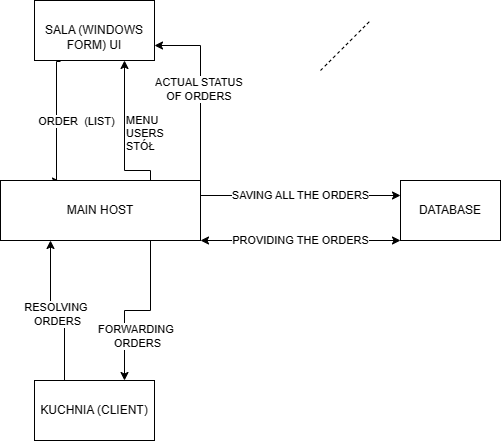

The diagram above was exported from draw.io. Its source (the exported page's mxGraphModel, read from the mxfile embedded in the PNG):
<mxGraphModel dx="1434" dy="796" grid="1" gridSize="10" guides="1" tooltips="1" connect="1" arrows="1" fold="1" page="1" pageScale="1" pageWidth="827" pageHeight="1169" math="0" shadow="0">
  <root>
    <mxCell id="0" />
    <mxCell id="1" parent="0" />
    <mxCell id="RLymZmbV1cY6oKHNXDG8-8" value="ORDER&amp;nbsp; (LIST)" style="edgeStyle=orthogonalEdgeStyle;rounded=0;orthogonalLoop=1;jettySize=auto;html=1;exitX=0.25;exitY=1;exitDx=0;exitDy=0;" parent="1" edge="1">
      <mxGeometry y="20" relative="1" as="geometry">
        <mxPoint x="380" y="201" as="targetPoint" />
        <mxPoint x="380" y="81" as="sourcePoint" />
        <Array as="points">
          <mxPoint x="376" y="81" />
          <mxPoint x="376" y="201" />
        </Array>
        <mxPoint as="offset" />
      </mxGeometry>
    </mxCell>
    <mxCell id="RLymZmbV1cY6oKHNXDG8-1" value="&lt;br&gt;SALA (WINDOWS FORM) UI" style="rounded=0;whiteSpace=wrap;html=1;" parent="1" vertex="1">
      <mxGeometry x="354" y="20" width="120" height="60" as="geometry" />
    </mxCell>
    <mxCell id="RLymZmbV1cY6oKHNXDG8-10" value="&lt;div&gt;MENU&lt;/div&gt;&lt;div&gt;USERS&lt;/div&gt;&lt;div&gt;STÓŁ&lt;/div&gt;" style="edgeStyle=orthogonalEdgeStyle;rounded=0;orthogonalLoop=1;jettySize=auto;html=1;exitX=0.75;exitY=0;exitDx=0;exitDy=0;entryX=0.75;entryY=1;entryDx=0;entryDy=0;align=left;" parent="1" source="RLymZmbV1cY6oKHNXDG8-9" target="RLymZmbV1cY6oKHNXDG8-1" edge="1">
      <mxGeometry relative="1" as="geometry">
        <Array as="points">
          <mxPoint x="470" y="190" />
          <mxPoint x="444" y="190" />
        </Array>
      </mxGeometry>
    </mxCell>
    <mxCell id="RLymZmbV1cY6oKHNXDG8-17" value="FORWARDING&amp;nbsp;&lt;br&gt;ORDERS&lt;br&gt;" style="edgeStyle=orthogonalEdgeStyle;rounded=0;orthogonalLoop=1;jettySize=auto;html=1;exitX=0.75;exitY=1;exitDx=0;exitDy=0;entryX=0.75;entryY=0;entryDx=0;entryDy=0;" parent="1" source="RLymZmbV1cY6oKHNXDG8-9" target="RLymZmbV1cY6oKHNXDG8-15" edge="1">
      <mxGeometry y="26" relative="1" as="geometry">
        <mxPoint as="offset" />
      </mxGeometry>
    </mxCell>
    <mxCell id="RLymZmbV1cY6oKHNXDG8-18" value="SAVING ALL THE ORDERS" style="edgeStyle=orthogonalEdgeStyle;rounded=0;orthogonalLoop=1;jettySize=auto;html=1;exitX=1;exitY=0.25;exitDx=0;exitDy=0;entryX=0;entryY=0.25;entryDx=0;entryDy=0;" parent="1" source="RLymZmbV1cY6oKHNXDG8-9" target="RLymZmbV1cY6oKHNXDG8-12" edge="1">
      <mxGeometry relative="1" as="geometry" />
    </mxCell>
    <mxCell id="RLymZmbV1cY6oKHNXDG8-20" value="ACTUAL STATUS&amp;nbsp;&lt;br&gt;OF ORDERS&amp;nbsp;" style="edgeStyle=orthogonalEdgeStyle;rounded=0;orthogonalLoop=1;jettySize=auto;html=1;exitX=1;exitY=0;exitDx=0;exitDy=0;entryX=1;entryY=0.75;entryDx=0;entryDy=0;" parent="1" source="RLymZmbV1cY6oKHNXDG8-9" target="RLymZmbV1cY6oKHNXDG8-1" edge="1">
      <mxGeometry relative="1" as="geometry" />
    </mxCell>
    <mxCell id="RLymZmbV1cY6oKHNXDG8-9" value="MAIN HOST" style="rounded=0;whiteSpace=wrap;html=1;" parent="1" vertex="1">
      <mxGeometry x="320" y="200" width="200" height="60" as="geometry" />
    </mxCell>
    <mxCell id="RLymZmbV1cY6oKHNXDG8-12" value="DATABASE" style="rounded=0;whiteSpace=wrap;html=1;" parent="1" vertex="1">
      <mxGeometry x="720" y="200" width="100" height="60" as="geometry" />
    </mxCell>
    <mxCell id="RLymZmbV1cY6oKHNXDG8-16" value="RESOLVING&amp;nbsp;&lt;br&gt;ORDERS" style="edgeStyle=orthogonalEdgeStyle;rounded=0;orthogonalLoop=1;jettySize=auto;html=1;exitX=0.25;exitY=0;exitDx=0;exitDy=0;entryX=0.25;entryY=1;entryDx=0;entryDy=0;" parent="1" source="RLymZmbV1cY6oKHNXDG8-15" target="RLymZmbV1cY6oKHNXDG8-9" edge="1">
      <mxGeometry y="4" relative="1" as="geometry">
        <mxPoint as="offset" />
      </mxGeometry>
    </mxCell>
    <mxCell id="RLymZmbV1cY6oKHNXDG8-15" value="KUCHNIA (CLIENT)" style="rounded=0;whiteSpace=wrap;html=1;" parent="1" vertex="1">
      <mxGeometry x="354" y="400" width="120" height="60" as="geometry" />
    </mxCell>
    <mxCell id="RLymZmbV1cY6oKHNXDG8-23" value="PROVIDING THE ORDERS" style="endArrow=classic;startArrow=classic;html=1;rounded=0;entryX=0;entryY=1;entryDx=0;entryDy=0;exitX=1;exitY=1;exitDx=0;exitDy=0;" parent="1" source="RLymZmbV1cY6oKHNXDG8-9" target="RLymZmbV1cY6oKHNXDG8-12" edge="1">
      <mxGeometry width="50" height="50" relative="1" as="geometry">
        <mxPoint x="600" y="290" as="sourcePoint" />
        <mxPoint x="650" y="240" as="targetPoint" />
      </mxGeometry>
    </mxCell>
    <mxCell id="wq9wcGeVZ1V4KPbZHgr2-1" value="" style="endArrow=none;dashed=1;html=1;rounded=0;" edge="1" parent="1">
      <mxGeometry width="50" height="50" relative="1" as="geometry">
        <mxPoint x="640" y="90" as="sourcePoint" />
        <mxPoint x="690" y="40" as="targetPoint" />
      </mxGeometry>
    </mxCell>
  </root>
</mxGraphModel>